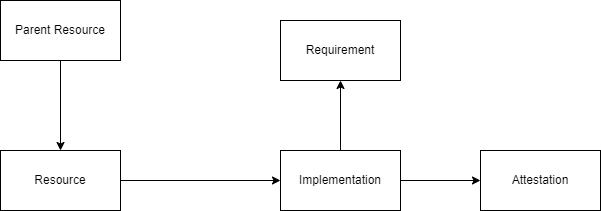

The diagram above was exported from draw.io. Its source (the exported page's mxGraphModel, read from the mxfile embedded in the PNG):
<mxGraphModel dx="1550" dy="769" grid="1" gridSize="10" guides="1" tooltips="1" connect="1" arrows="1" fold="1" page="1" pageScale="1" pageWidth="827" pageHeight="1169" math="0" shadow="0">
  <root>
    <mxCell id="0" />
    <mxCell id="1" parent="0" />
    <mxCell id="hHXcrks0I0qK82-NtJok-7" style="edgeStyle=orthogonalEdgeStyle;rounded=0;orthogonalLoop=1;jettySize=auto;html=1;exitX=1;exitY=0.5;exitDx=0;exitDy=0;entryX=0;entryY=0.5;entryDx=0;entryDy=0;" edge="1" parent="1" source="hHXcrks0I0qK82-NtJok-1" target="hHXcrks0I0qK82-NtJok-3">
      <mxGeometry relative="1" as="geometry" />
    </mxCell>
    <mxCell id="hHXcrks0I0qK82-NtJok-1" value="Resource" style="rounded=0;whiteSpace=wrap;html=1;" vertex="1" parent="1">
      <mxGeometry x="90" y="270" width="120" height="60" as="geometry" />
    </mxCell>
    <mxCell id="hHXcrks0I0qK82-NtJok-2" value="Requirement" style="rounded=0;whiteSpace=wrap;html=1;" vertex="1" parent="1">
      <mxGeometry x="370" y="140" width="120" height="60" as="geometry" />
    </mxCell>
    <mxCell id="hHXcrks0I0qK82-NtJok-8" style="edgeStyle=orthogonalEdgeStyle;rounded=0;orthogonalLoop=1;jettySize=auto;html=1;exitX=0.5;exitY=0;exitDx=0;exitDy=0;entryX=0.5;entryY=1;entryDx=0;entryDy=0;" edge="1" parent="1" source="hHXcrks0I0qK82-NtJok-3" target="hHXcrks0I0qK82-NtJok-2">
      <mxGeometry relative="1" as="geometry" />
    </mxCell>
    <mxCell id="hHXcrks0I0qK82-NtJok-11" style="edgeStyle=orthogonalEdgeStyle;rounded=0;orthogonalLoop=1;jettySize=auto;html=1;exitX=1;exitY=0.5;exitDx=0;exitDy=0;entryX=0;entryY=0.5;entryDx=0;entryDy=0;" edge="1" parent="1" source="hHXcrks0I0qK82-NtJok-3" target="hHXcrks0I0qK82-NtJok-5">
      <mxGeometry relative="1" as="geometry" />
    </mxCell>
    <mxCell id="hHXcrks0I0qK82-NtJok-3" value="Implementation" style="rounded=0;whiteSpace=wrap;html=1;" vertex="1" parent="1">
      <mxGeometry x="370" y="270" width="120" height="60" as="geometry" />
    </mxCell>
    <mxCell id="hHXcrks0I0qK82-NtJok-6" style="edgeStyle=orthogonalEdgeStyle;rounded=0;orthogonalLoop=1;jettySize=auto;html=1;exitX=0.5;exitY=1;exitDx=0;exitDy=0;entryX=0.5;entryY=0;entryDx=0;entryDy=0;" edge="1" parent="1" source="hHXcrks0I0qK82-NtJok-4" target="hHXcrks0I0qK82-NtJok-1">
      <mxGeometry relative="1" as="geometry" />
    </mxCell>
    <mxCell id="hHXcrks0I0qK82-NtJok-4" value="Parent Resource" style="rounded=0;whiteSpace=wrap;html=1;" vertex="1" parent="1">
      <mxGeometry x="90" y="120" width="120" height="60" as="geometry" />
    </mxCell>
    <mxCell id="hHXcrks0I0qK82-NtJok-5" value="Attestation" style="rounded=0;whiteSpace=wrap;html=1;" vertex="1" parent="1">
      <mxGeometry x="570" y="270" width="120" height="60" as="geometry" />
    </mxCell>
  </root>
</mxGraphModel>